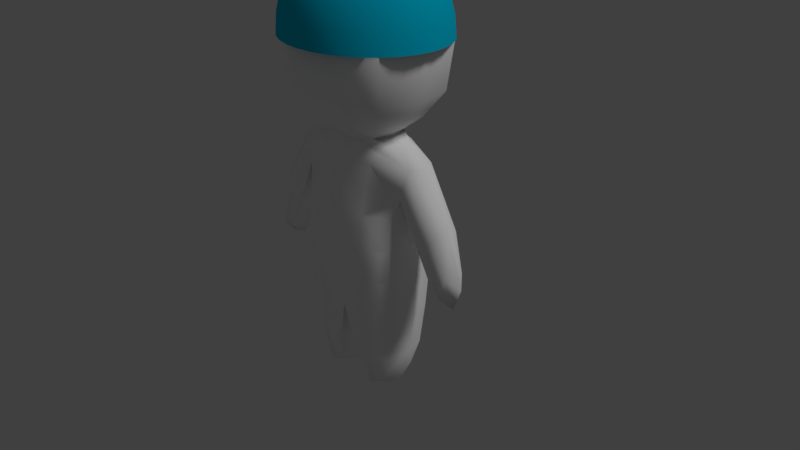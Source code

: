 # Source: unit_blue.blend  (saved by Blender 2.78.0; exported with 4.5.12 LTS)
import bpy
from mathutils import Matrix  # noqa: F401  (used for matrix-valued properties, if any)

bpy.ops.wm.read_factory_settings(use_empty=True)
scene = bpy.context.scene
scene.name = 'Scene'

# ---- collections
col_collection_1 = bpy.data.collections.new('Collection 1'); scene.collection.children.link(col_collection_1)

# ---- materials (node trees are filled in below, after node groups)
mat_bandanamaterial1 = bpy.data.materials.new('BandanaMaterial1')
mat_bandanamaterial1.alpha_threshold = 0.0
mat_bandanamaterial1.use_transparent_shadow = False
mat_bandanamaterial1.diffuse_color = (0.0009543, 0.5498, 0.8, 1.0)
mat_bandanamaterial1.roughness = 0.5
mat_skin = bpy.data.materials.new('Skin')
mat_skin.alpha_threshold = 0.0
mat_skin.use_transparent_shadow = False
mat_skin.diffuse_color = (1.0, 1.0, 1.0, 1.0)
mat_skin.roughness = 0.5

# ---- material node trees

# ---- world
world_world = bpy.data.worlds.new('World'); scene.world = world_world
world_world.color = (0.05088, 0.05088, 0.05088)
world_world.use_sun_shadow = False
world_world.sun_shadow_jitter_overblur = 0.0
world_world.cycles.sampling_method = 'MANUAL'

# ---- cameras
cam_camera = bpy.data.cameras.new('Camera')
cam_camera.clip_end = 100.0
cam_camera.lens = 35.0
cam_camera.sensor_width = 32.0
cam_camera.sensor_height = 18.0
cam_camera.ortho_scale = 7.314
cam_camera.dof.focus_distance = 0.0
cam_camera.dof.aperture_fstop = 128.0

# ---- lights
light_lamp = bpy.data.lights.new('Lamp', 'SUN')
light_lamp.transmission_factor = 0.0
light_lamp.cutoff_distance = 30.0
light_lamp.angle = 0.1993
light_lamp.energy = 1.0
light_lamp.shadow_buffer_clip_start = 1.001
light_lamp.shadow_soft_size = 0.1
light_lamp.shadow_cascade_max_distance = 1000.0

# ---- meshes
me_x = bpy.data.meshes.new('球')
me_x.from_pydata([(0.03806, 0.1913, 0.9808), (0.07466, 0.3753, 0.9239), (0.1084, 0.5449, 0.8315), (0.1379, 0.6935, 0.7071), (0.1622, 0.8155, 0.5556), (0.1802, 0.9061, 0.3827), (0.1913, 0.9619, 0.1951), (0.1951, 0.9808, 7.55e-08), (0.07466, 0.1802, 0.9808), (0.1464, 0.3536, 0.9239), (0.2126, 0.5133, 0.8315), (0.2706, 0.6533, 0.7071), (0.3182, 0.7682, 0.5556), (0.3536, 0.8536, 0.3827), (0.3753, 0.9061, 0.1951), (0.3827, 0.9239, 7.55e-08), (0.1084, 0.1622, 0.9808), (0.2126, 0.3182, 0.9239), (0.3087, 0.4619, 0.8315), (0.3928, 0.5879, 0.7071), (0.4619, 0.6913, 0.5556), (0.5133, 0.7682, 0.3827), (0.5449, 0.8155, 0.1951), (0.5556, 0.8315, 7.55e-08), (0.1379, 0.1379, 0.9808), (0.2706, 0.2706, 0.9239), (0.3928, 0.3928, 0.8315), (0.5, 0.5, 0.7071), (0.5879, 0.5879, 0.5556), (0.6533, 0.6533, 0.3827), (0.6935, 0.6935, 0.1951), (0.7071, 0.7071, 7.55e-08), (0.1622, 0.1084, 0.9808), (0.3182, 0.2126, 0.9239), (0.4619, 0.3087, 0.8315), (0.5879, 0.3928, 0.7071), (0.6913, 0.4619, 0.5556), (0.7682, 0.5133, 0.3827), (0.8155, 0.5449, 0.1951), (0.8315, 0.5556, 7.55e-08), (0.1802, 0.07466, 0.9808), (0.3536, 0.1464, 0.9239), (0.5133, 0.2126, 0.8315), (0.6533, 0.2706, 0.7071), (0.7682, 0.3182, 0.5556), (0.8536, 0.3536, 0.3827), (0.9061, 0.3753, 0.1951), (0.9239, 0.3827, 7.55e-08), (0.1913, 0.03806, 0.9808), (0.3753, 0.07466, 0.9239), (0.5449, 0.1084, 0.8315), (0.6935, 0.1379, 0.7071), (0.8155, 0.1622, 0.5556), (0.9061, 0.1802, 0.3827), (0.9619, 0.1913, 0.1951), (0.9808, 0.1951, 7.55e-08), (0.1951, -3.266e-07, 0.9808), (0.3827, -3.192e-07, 0.9239), (0.5556, -3.117e-07, 0.8315), (0.7071, -3.192e-07, 0.7071), (0.8315, -3.341e-07, 0.5556), (0.9239, -2.745e-07, 0.3827), (0.9808, -3.937e-07, 0.1951), (1.0, -3.788e-07, 7.55e-08), (0.1913, -0.03806, 0.9808), (0.3753, -0.07466, 0.9239), (0.5449, -0.1084, 0.8315), (0.6935, -0.138, 0.7071), (0.8155, -0.1622, 0.5556), (0.9061, -0.1802, 0.3827), (0.9619, -0.1913, 0.1951), (0.9808, -0.1951, 7.55e-08), (0.1802, -0.07466, 0.9808), (0.3536, -0.1464, 0.9239), (0.5133, -0.2126, 0.8315), (0.6533, -0.2706, 0.7071), (0.7682, -0.3182, 0.5556), (0.8536, -0.3536, 0.3827), (0.9061, -0.3753, 0.1951), (0.9239, -0.3827, 7.55e-08), (0.1622, -0.1084, 0.9808), (0.3182, -0.2126, 0.9239), (0.4619, -0.3087, 0.8315), (0.5879, -0.3928, 0.7071), (0.6913, -0.4619, 0.5556), (0.7682, -0.5133, 0.3827), (0.8155, -0.5449, 0.1951), (0.8315, -0.5556, 7.55e-08), (0.1379, -0.138, 0.9808), (0.2706, -0.2706, 0.9239), (0.3928, -0.3928, 0.8315), (0.5, -0.5, 0.7071), (0.5879, -0.5879, 0.5556), (0.6533, -0.6533, 0.3827), (0.6935, -0.6935, 0.1951), (0.7071, -0.7071, 7.55e-08), (0.1084, -0.1622, 0.9808), (0.2126, -0.3182, 0.9239), (0.3087, -0.4619, 0.8315), (0.3928, -0.5879, 0.7071), (0.4619, -0.6913, 0.5556), (0.5133, -0.7682, 0.3827), (0.5449, -0.8155, 0.1951), (0.5556, -0.8315, 7.55e-08), (0.07466, -0.1802, 0.9808), (0.1464, -0.3536, 0.9239), (0.2126, -0.5133, 0.8315), (0.2706, -0.6533, 0.7071), (0.3182, -0.7682, 0.5556), (0.3536, -0.8536, 0.3827), (0.3753, -0.9061, 0.1951), (0.3827, -0.9239, 7.55e-08), (0.03806, -0.1913, 0.9808), (0.07466, -0.3753, 0.9239), (0.1084, -0.5449, 0.8315), (0.1379, -0.6935, 0.7071), (0.1622, -0.8155, 0.5556), (0.1802, -0.9061, 0.3827), (0.1913, -0.9619, 0.1951), (0.1951, -0.9808, 7.55e-08), (-7.212e-09, -0.1951, 0.9808), (4.122e-08, -0.3827, 0.9239), (2.632e-08, -0.5556, 0.8315), (-2.584e-08, -0.7071, 0.7071), (-8.544e-08, -0.8315, 0.5556), (6.357e-08, -0.9239, 0.3827), (-8.544e-08, -0.9808, 0.1951), (-1.003e-07, -1.0, 7.55e-08), (-0.03806, -0.1913, 0.9808), (-0.07466, -0.3753, 0.9239), (-0.1084, -0.5449, 0.8315), (-0.1379, -0.6935, 0.7071), (-0.1622, -0.8155, 0.5556), (-0.1802, -0.9061, 0.3827), (-0.1913, -0.9619, 0.1951), (-0.1951, -0.9808, 7.55e-08), (-0.07466, -0.1802, 0.9808), (-0.1464, -0.3536, 0.9239), (-0.2126, -0.5133, 0.8315), (-0.2706, -0.6533, 0.7071), (-0.3182, -0.7682, 0.5556), (-0.3536, -0.8536, 0.3827), (-0.3753, -0.9061, 0.1951), (-0.3827, -0.9239, 7.55e-08), (-1.81e-07, -5.968e-07, 1.0), (-0.1084, -0.1622, 0.9808), (-0.2126, -0.3182, 0.9239), (-0.3087, -0.4619, 0.8315), (-0.3928, -0.5879, 0.7071), (-0.4619, -0.6913, 0.5556), (-0.5133, -0.7682, 0.3827), (-0.5449, -0.8155, 0.1951), (-0.5556, -0.8315, 7.55e-08), (-0.1379, -0.138, 0.9808), (-0.2706, -0.2706, 0.9239), (-0.3928, -0.3928, 0.8315), (-0.5, -0.5, 0.7071), (-0.5879, -0.5879, 0.5556), (-0.6533, -0.6533, 0.3827), (-0.6935, -0.6935, 0.1951), (-0.7071, -0.7071, 7.55e-08), (-0.1622, -0.1084, 0.9808), (-0.3182, -0.2126, 0.9239), (-0.4619, -0.3087, 0.8315), (-0.5879, -0.3928, 0.7071), (-0.6913, -0.4619, 0.5556), (-0.7682, -0.5133, 0.3827), (-0.8155, -0.5449, 0.1951), (-0.8315, -0.5556, 7.55e-08), (-0.1802, -0.07466, 0.9808), (-0.3536, -0.1464, 0.9239), (-0.5133, -0.2126, 0.8315), (-0.6533, -0.2706, 0.7071), (-0.7682, -0.3182, 0.5556), (-0.8536, -0.3536, 0.3827), (-0.9061, -0.3753, 0.1951), (-0.9239, -0.3827, 7.55e-08), (-0.1913, -0.03806, 0.9808), (-0.3753, -0.07466, 0.9239), (-0.5449, -0.1084, 0.8315), (-0.6935, -0.1379, 0.7071), (-0.8155, -0.1622, 0.5556), (-0.9061, -0.1802, 0.3827), (-0.9619, -0.1913, 0.1951), (-0.9808, -0.1951, 7.55e-08), (-0.1951, -3.117e-07, 0.9808), (-0.3827, -2.819e-07, 0.9239), (-0.5556, -2.819e-07, 0.8315), (-0.7071, -1.851e-07, 0.7071), (-0.8315, -1.404e-07, 0.5556), (-0.9239, -3.192e-07, 0.3827), (-0.9808, -9.567e-08, 0.1951), (-1.0, -1.404e-07, 7.55e-08), (-0.1913, 0.03806, 0.9808), (-0.3753, 0.07466, 0.9239), (-0.5449, 0.1084, 0.8315), (-0.6935, 0.1379, 0.7071), (-0.8155, 0.1622, 0.5556), (-0.9061, 0.1802, 0.3827), (-0.9619, 0.1913, 0.1951), (-0.9808, 0.1951, 7.55e-08), (-0.1802, 0.07466, 0.9808), (-0.3536, 0.1464, 0.9239), (-0.5133, 0.2126, 0.8315), (-0.6533, 0.2706, 0.7071), (-0.7682, 0.3182, 0.5556), (-0.8536, 0.3536, 0.3827), (-0.9061, 0.3753, 0.1951), (-0.9239, 0.3827, 7.55e-08), (-0.1622, 0.1084, 0.9808), (-0.3182, 0.2126, 0.9239), (-0.4619, 0.3087, 0.8315), (-0.5879, 0.3928, 0.7071), (-0.6913, 0.4619, 0.5556), (-0.7682, 0.5133, 0.3827), (-0.8155, 0.5449, 0.1951), (-0.8315, 0.5556, 7.55e-08), (-0.1379, 0.1379, 0.9808), (-0.2706, 0.2706, 0.9239), (-0.3928, 0.3928, 0.8315), (-0.5, 0.5, 0.7071), (-0.5879, 0.5879, 0.5556), (-0.6533, 0.6533, 0.3827), (-0.6935, 0.6935, 0.1951), (-0.7071, 0.7071, 7.55e-08), (-0.1084, 0.1622, 0.9808), (-0.2126, 0.3182, 0.9239), (-0.3087, 0.4619, 0.8315), (-0.3928, 0.5879, 0.7071), (-0.4619, 0.6913, 0.5556), (-0.5133, 0.7682, 0.3827), (-0.5449, 0.8155, 0.1951), (-0.5556, 0.8315, 7.55e-08), (-0.07466, 0.1802, 0.9808), (-0.1464, 0.3536, 0.9239), (-0.2126, 0.5133, 0.8315), (-0.2706, 0.6533, 0.7071), (-0.3182, 0.7682, 0.5556), (-0.3536, 0.8536, 0.3827), (-0.3753, 0.9061, 0.1951), (-0.3827, 0.9239, 7.55e-08), (-0.03806, 0.1913, 0.9808), (-0.07466, 0.3753, 0.9239), (-0.1084, 0.5449, 0.8315), (-0.1379, 0.6935, 0.7071), (-0.1622, 0.8155, 0.5556), (-0.1802, 0.9061, 0.3827), (-0.1913, 0.9619, 0.1951), (-0.1951, 0.9808, 7.55e-08), (3.749e-08, 0.1951, 0.9808), (7.847e-08, 0.3827, 0.9239), (1.083e-07, 0.5556, 0.8315), (1.53e-07, 0.7071, 0.7071), (2.722e-07, 0.8315, 0.5556), (6.357e-08, 0.9239, 0.3827), (2.573e-07, 0.9808, 0.1951), (2.722e-07, 1.0, 7.55e-08)], [], [(253, 252, 3, 4), (254, 253, 4, 5), (255, 254, 5, 6), (256, 255, 6, 7), (249, 144, 0), (250, 249, 0, 1), (251, 250, 1, 2), (252, 251, 2, 3), (3, 2, 10, 11), (4, 3, 11, 12), (5, 4, 12, 13), (6, 5, 13, 14), (7, 6, 14, 15), (0, 144, 8), (1, 0, 8, 9), (2, 1, 9, 10), (15, 14, 22, 23), (8, 144, 16), (9, 8, 16, 17), (10, 9, 17, 18), (11, 10, 18, 19), (12, 11, 19, 20), (13, 12, 20, 21), (14, 13, 21, 22), (19, 18, 26, 27), (20, 19, 27, 28), (21, 20, 28, 29), (22, 21, 29, 30), (23, 22, 30, 31), (16, 144, 24), (17, 16, 24, 25), (18, 17, 25, 26), (31, 30, 38, 39), (24, 144, 32), (25, 24, 32, 33), (26, 25, 33, 34), (27, 26, 34, 35), (28, 27, 35, 36), (29, 28, 36, 37), (30, 29, 37, 38), (36, 35, 43, 44), (37, 36, 44, 45), (38, 37, 45, 46), (39, 38, 46, 47), (32, 144, 40), (33, 32, 40, 41), (34, 33, 41, 42), (35, 34, 42, 43), (41, 40, 48, 49), (42, 41, 49, 50), (43, 42, 50, 51), (44, 43, 51, 52), (45, 44, 52, 53), (46, 45, 53, 54), (47, 46, 54, 55), (40, 144, 48), (53, 52, 60, 61), (54, 53, 61, 62), (55, 54, 62, 63), (48, 144, 56), (49, 48, 56, 57), (50, 49, 57, 58), (51, 50, 58, 59), (52, 51, 59, 60), (57, 56, 64, 65), (58, 57, 65, 66), (59, 58, 66, 67), (60, 59, 67, 68), (61, 60, 68, 69), (62, 61, 69, 70), (63, 62, 70, 71), (56, 144, 64), (69, 68, 76, 77), (70, 69, 77, 78), (71, 70, 78, 79), (64, 144, 72), (65, 64, 72, 73), (66, 65, 73, 74), (67, 66, 74, 75), (68, 67, 75, 76), (74, 73, 81, 82), (75, 74, 82, 83), (76, 75, 83, 84), (77, 76, 84, 85), (78, 77, 85, 86), (79, 78, 86, 87), (72, 144, 80), (73, 72, 80, 81), (86, 85, 93, 94), (87, 86, 94, 95), (80, 144, 88), (81, 80, 88, 89), (82, 81, 89, 90), (83, 82, 90, 91), (84, 83, 91, 92), (85, 84, 92, 93), (90, 89, 97, 98), (91, 90, 98, 99), (92, 91, 99, 100), (93, 92, 100, 101), (94, 93, 101, 102), (95, 94, 102, 103), (88, 144, 96), (89, 88, 96, 97), (102, 101, 109, 110), (103, 102, 110, 111), (96, 144, 104), (97, 96, 104, 105), (98, 97, 105, 106), (99, 98, 106, 107), (100, 99, 107, 108), (101, 100, 108, 109), (107, 106, 114, 115), (108, 107, 115, 116), (109, 108, 116, 117), (110, 109, 117, 118), (111, 110, 118, 119), (104, 144, 112), (105, 104, 112, 113), (106, 105, 113, 114), (119, 118, 126, 127), (112, 144, 120), (113, 112, 120, 121), (114, 113, 121, 122), (115, 114, 122, 123), (116, 115, 123, 124), (117, 116, 124, 125), (118, 117, 125, 126), (124, 123, 131, 132), (125, 124, 132, 133), (126, 125, 133, 134), (127, 126, 134, 135), (120, 144, 128), (121, 120, 128, 129), (122, 121, 129, 130), (123, 122, 130, 131), (128, 144, 136), (129, 128, 136, 137), (130, 129, 137, 138), (131, 130, 138, 139), (132, 131, 139, 140), (133, 132, 140, 141), (134, 133, 141, 142), (135, 134, 142, 143), (140, 139, 148, 149), (141, 140, 149, 150), (142, 141, 150, 151), (143, 142, 151, 152), (136, 144, 145), (137, 136, 145, 146), (138, 137, 146, 147), (139, 138, 147, 148), (146, 145, 153, 154), (147, 146, 154, 155), (148, 147, 155, 156), (149, 148, 156, 157), (150, 149, 157, 158), (151, 150, 158, 159), (152, 151, 159, 160), (145, 144, 153), (158, 157, 165, 166), (159, 158, 166, 167), (160, 159, 167, 168), (153, 144, 161), (154, 153, 161, 162), (155, 154, 162, 163), (156, 155, 163, 164), (157, 156, 164, 165), (162, 161, 169, 170), (163, 162, 170, 171), (164, 163, 171, 172), (165, 164, 172, 173), (166, 165, 173, 174), (167, 166, 174, 175), (168, 167, 175, 176), (161, 144, 169), (174, 173, 181, 182), (175, 174, 182, 183), (176, 175, 183, 184), (169, 144, 177), (170, 169, 177, 178), (171, 170, 178, 179), (172, 171, 179, 180), (173, 172, 180, 181), (179, 178, 186, 187), (180, 179, 187, 188), (181, 180, 188, 189), (182, 181, 189, 190), (183, 182, 190, 191), (184, 183, 191, 192), (177, 144, 185), (178, 177, 185, 186), (191, 190, 198, 199), (192, 191, 199, 200), (185, 144, 193), (186, 185, 193, 194), (187, 186, 194, 195), (188, 187, 195, 196), (189, 188, 196, 197), (190, 189, 197, 198), (196, 195, 203, 204), (197, 196, 204, 205), (198, 197, 205, 206), (199, 198, 206, 207), (200, 199, 207, 208), (193, 144, 201), (194, 193, 201, 202), (195, 194, 202, 203), (208, 207, 215, 216), (201, 144, 209), (202, 201, 209, 210), (203, 202, 210, 211), (204, 203, 211, 212), (205, 204, 212, 213), (206, 205, 213, 214), (207, 206, 214, 215), (212, 211, 219, 220), (213, 212, 220, 221), (214, 213, 221, 222), (215, 214, 222, 223), (216, 215, 223, 224), (209, 144, 217), (210, 209, 217, 218), (211, 210, 218, 219), (224, 223, 231, 232), (217, 144, 225), (218, 217, 225, 226), (219, 218, 226, 227), (220, 219, 227, 228), (221, 220, 228, 229), (222, 221, 229, 230), (223, 222, 230, 231), (229, 228, 236, 237), (230, 229, 237, 238), (231, 230, 238, 239), (232, 231, 239, 240), (225, 144, 233), (226, 225, 233, 234), (227, 226, 234, 235), (228, 227, 235, 236), (233, 144, 241), (234, 233, 241, 242), (235, 234, 242, 243), (236, 235, 243, 244), (237, 236, 244, 245), (238, 237, 245, 246), (239, 238, 246, 247), (240, 239, 247, 248), (245, 244, 252, 253), (246, 245, 253, 254), (247, 246, 254, 255), (248, 247, 255, 256), (241, 144, 249), (242, 241, 249, 250), (243, 242, 250, 251), (244, 243, 251, 252)])
me_x.polygons.foreach_set('use_smooth', [True] * 256)
me_x.materials.append(mat_bandanamaterial1)
me_x.use_remesh_preserve_volume = False
me_x.use_remesh_preserve_attributes = False
me_x.use_mirror_vertex_groups = False
me_x.update()
me_x.normals_split_custom_set([tuple(v) for v in zip(*[iter([-1.402e-06, 0.8333, 0.5528, -1.164e-06, 0.7101, 0.7041, 0.1385, 0.6965, 0.7041, 0.1626, 0.8173, 0.5528, -1.605e-06, 0.9248, 0.3805, -1.402e-06, 0.8333, 0.5528, 0.1626, 0.8173, 0.5528, 0.1804, 0.907, 0.3805, -1.734e-06, 0.981, 0.1939, -1.605e-06, 0.9248, 0.3805, 0.1804, 0.907, 0.3805, 0.1914, 0.9622, 0.1939, -1.928e-06, 0.9952, 0.09802, -1.734e-06, 0.981, 0.1939, 0.1914, 0.9622, 0.1939, 0.1941, 0.9761, 0.09802, -9.538e-07, 0.201, 0.9796, -3.997e-07, -1.335e-07, 1.0, 0.03921, 0.1971, 0.9796, -8.904e-07, 0.3879, 0.9217, -9.538e-07, 0.201, 0.9796, 0.03921, 0.1971, 0.9796, 0.07567, 0.3804, 0.9217, -1.267e-06, 0.5598, 0.8286, -8.904e-07, 0.3879, 0.9217, 0.07567, 0.3804, 0.9217, 0.1092, 0.549, 0.8286, -1.164e-06, 0.7101, 0.7041, -1.267e-06, 0.5598, 0.8286, 0.1092, 0.549, 0.8286, 0.1385, 0.6965, 0.7041, 0.1385, 0.6965, 0.7041, 0.1092, 0.549, 0.8286, 0.2142, 0.5172, 0.8286, 0.2718, 0.6561, 0.7041, 0.1626, 0.8173, 0.5528, 0.1385, 0.6965, 0.7041, 0.2718, 0.6561, 0.7041, 0.3189, 0.7699, 0.5528, 0.1804, 0.907, 0.3805, 0.1626, 0.8173, 0.5528, 0.3189, 0.7699, 0.5528, 0.3539, 0.8544, 0.3805, 0.1914, 0.9622, 0.1939, 0.1804, 0.907, 0.3805, 0.3539, 0.8544, 0.3805, 0.3754, 0.9063, 0.1939, 0.1941, 0.9761, 0.09802, 0.1914, 0.9622, 0.1939, 0.3754, 0.9063, 0.1939, 0.3808, 0.9194, 0.09802, 0.03921, 0.1971, 0.9796, -3.997e-07, -1.335e-07, 1.0, 0.07691, 0.1857, 0.9796, 0.07567, 0.3804, 0.9217, 0.03921, 0.1971, 0.9796, 0.07691, 0.1857, 0.9796, 0.1484, 0.3584, 0.9217, 0.1092, 0.549, 0.8286, 0.07567, 0.3804, 0.9217, 0.1484, 0.3584, 0.9217, 0.2142, 0.5172, 0.8286, 0.3808, 0.9194, 0.09802, 0.3754, 0.9063, 0.1939, 0.545, 0.8157, 0.1939, 0.5529, 0.8275, 0.09802, 0.07691, 0.1857, 0.9796, -3.997e-07, -1.335e-07, 1.0, 0.1117, 0.1671, 0.9796, 0.1484, 0.3584, 0.9217, 0.07691, 0.1857, 0.9796, 0.1117, 0.1671, 0.9796, 0.2155, 0.3225, 0.9217, 0.2142, 0.5172, 0.8286, 0.1484, 0.3584, 0.9217, 0.2155, 0.3225, 0.9217, 0.311, 0.4654, 0.8286, 0.2718, 0.6561, 0.7041, 0.2142, 0.5172, 0.8286, 0.311, 0.4654, 0.8286, 0.3945, 0.5905, 0.7041, 0.3189, 0.7699, 0.5528, 0.2718, 0.6561, 0.7041, 0.3945, 0.5905, 0.7041, 0.463, 0.6929, 0.5528, 0.3539, 0.8544, 0.3805, 0.3189, 0.7699, 0.5528, 0.463, 0.6929, 0.5528, 0.5138, 0.7689, 0.3805, 0.3754, 0.9063, 0.1939, 0.3539, 0.8544, 0.3805, 0.5138, 0.7689, 0.3805, 0.545, 0.8157, 0.1939, 0.3945, 0.5905, 0.7041, 0.311, 0.4654, 0.8286, 0.3958, 0.3958, 0.8286, 0.5021, 0.5021, 0.7041, 0.463, 0.6929, 0.5528, 0.3945, 0.5905, 0.7041, 0.5021, 0.5021, 0.7041, 0.5893, 0.5893, 0.5528, 0.5138, 0.7689, 0.3805, 0.463, 0.6929, 0.5528, 0.5893, 0.5893, 0.5528, 0.6539, 0.6539, 0.3805, 0.545, 0.8157, 0.1939, 0.5138, 0.7689, 0.3805, 0.6539, 0.6539, 0.3805, 0.6937, 0.6937, 0.1939, 0.5529, 0.8275, 0.09802, 0.545, 0.8157, 0.1939, 0.6937, 0.6937, 0.1939, 0.7037, 0.7037, 0.09802, 0.1117, 0.1671, 0.9796, -3.997e-07, -1.335e-07, 1.0, 0.1421, 0.1421, 0.9796, 0.2155, 0.3225, 0.9217, 0.1117, 0.1671, 0.9796, 0.1421, 0.1421, 0.9796, 0.2743, 0.2743, 0.9217, 0.311, 0.4654, 0.8286, 0.2155, 0.3225, 0.9217, 0.2743, 0.2743, 0.9217, 0.3958, 0.3958, 0.8286, 0.7037, 0.7037, 0.09802, 0.6937, 0.6937, 0.1939, 0.8157, 0.545, 0.1939, 0.8275, 0.5529, 0.09802, 0.1421, 0.1421, 0.9796, -3.997e-07, -1.335e-07, 1.0, 0.1671, 0.1117, 0.9796, 0.2743, 0.2743, 0.9217, 0.1421, 0.1421, 0.9796, 0.1671, 0.1117, 0.9796, 0.3225, 0.2155, 0.9217, 0.3958, 0.3958, 0.8286, 0.2743, 0.2743, 0.9217, 0.3225, 0.2155, 0.9217, 0.4654, 0.311, 0.8286, 0.5021, 0.5021, 0.7041, 0.3958, 0.3958, 0.8286, 0.4654, 0.311, 0.8286, 0.5905, 0.3945, 0.7041, 0.5893, 0.5893, 0.5528, 0.5021, 0.5021, 0.7041, 0.5905, 0.3945, 0.7041, 0.6929, 0.463, 0.5528, 0.6539, 0.6539, 0.3805, 0.5893, 0.5893, 0.5528, 0.6929, 0.463, 0.5528, 0.7689, 0.5138, 0.3805, 0.6937, 0.6937, 0.1939, 0.6539, 0.6539, 0.3805, 0.7689, 0.5138, 0.3805, 0.8157, 0.545, 0.1939, 0.6929, 0.463, 0.5528, 0.5905, 0.3945, 0.7041, 0.6561, 0.2718, 0.7041, 0.7699, 0.3189, 0.5528, 0.7689, 0.5138, 0.3805, 0.6929, 0.463, 0.5528, 0.7699, 0.3189, 0.5528, 0.8544, 0.3539, 0.3805, 0.8157, 0.545, 0.1939, 0.7689, 0.5138, 0.3805, 0.8544, 0.3539, 0.3805, 0.9063, 0.3754, 0.1939, 0.8275, 0.5529, 0.09802, 0.8157, 0.545, 0.1939, 0.9063, 0.3754, 0.1939, 0.9194, 0.3808, 0.09802, 0.1671, 0.1117, 0.9796, -3.997e-07, -1.335e-07, 1.0, 0.1857, 0.07691, 0.9796, 0.3225, 0.2155, 0.9217, 0.1671, 0.1117, 0.9796, 0.1857, 0.07691, 0.9796, 0.3584, 0.1484, 0.9217, 0.4654, 0.311, 0.8286, 0.3225, 0.2155, 0.9217, 0.3584, 0.1484, 0.9217, 0.5172, 0.2142, 0.8286, 0.5905, 0.3945, 0.7041, 0.4654, 0.311, 0.8286, 0.5172, 0.2142, 0.8286, 0.6561, 0.2718, 0.7041, 0.3584, 0.1484, 0.9217, 0.1857, 0.07691, 0.9796, 0.1971, 0.03921, 0.9796, 0.3804, 0.07567, 0.9217, 0.5172, 0.2142, 0.8286, 0.3584, 0.1484, 0.9217, 0.3804, 0.07567, 0.9217, 0.549, 0.1092, 0.8286, 0.6561, 0.2718, 0.7041, 0.5172, 0.2142, 0.8286, 0.549, 0.1092, 0.8286, 0.6965, 0.1385, 0.7041, 0.7699, 0.3189, 0.5528, 0.6561, 0.2718, 0.7041, 0.6965, 0.1385, 0.7041, 0.8173, 0.1626, 0.5528, 0.8544, 0.3539, 0.3805, 0.7699, 0.3189, 0.5528, 0.8173, 0.1626, 0.5528, 0.907, 0.1804, 0.3805, 0.9063, 0.3754, 0.1939, 0.8544, 0.3539, 0.3805, 0.907, 0.1804, 0.3805, 0.9622, 0.1914, 0.1939, 0.9194, 0.3808, 0.09802, 0.9063, 0.3754, 0.1939, 0.9622, 0.1914, 0.1939, 0.9761, 0.1942, 0.09802, 0.1857, 0.07691, 0.9796, -3.997e-07, -1.335e-07, 1.0, 0.1971, 0.03921, 0.9796, 0.907, 0.1804, 0.3805, 0.8173, 0.1626, 0.5528, 0.8333, 2.403e-09, 0.5528, 0.9248, -7.219e-08, 0.3805, 0.9622, 0.1914, 0.1939, 0.907, 0.1804, 0.3805, 0.9248, -7.219e-08, 0.3805, 0.981, -2.24e-07, 0.1939, 0.9761, 0.1942, 0.09802, 0.9622, 0.1914, 0.1939, 0.981, -2.24e-07, 0.1939, 0.9952, -1.966e-07, 0.09802, 0.1971, 0.03921, 0.9796, -3.997e-07, -1.335e-07, 1.0, 0.201, -5.37e-09, 0.9796, 0.3804, 0.07567, 0.9217, 0.1971, 0.03921, 0.9796, 0.201, -5.37e-09, 0.9796, 0.3879, -5.976e-08, 0.9217, 0.549, 0.1092, 0.8286, 0.3804, 0.07567, 0.9217, 0.3879, -5.976e-08, 0.9217, 0.5598, -5.987e-08, 0.8286, 0.6965, 0.1385, 0.7041, 0.549, 0.1092, 0.8286, 0.5598, -5.987e-08, 0.8286, 0.7101, -2.399e-09, 0.7041, 0.8173, 0.1626, 0.5528, 0.6965, 0.1385, 0.7041, 0.7101, -2.399e-09, 0.7041, 0.8333, 2.403e-09, 0.5528, 0.3879, -5.976e-08, 0.9217, 0.201, -5.37e-09, 0.9796, 0.1971, -0.03921, 0.9796, 0.3804, -0.07567, 0.9217, 0.5598, -5.987e-08, 0.8286, 0.3879, -5.976e-08, 0.9217, 0.3804, -0.07567, 0.9217, 0.549, -0.1092, 0.8286, 0.7101, -2.399e-09, 0.7041, 0.5598, -5.987e-08, 0.8286, 0.549, -0.1092, 0.8286, 0.6965, -0.1385, 0.7041, 0.8333, 2.403e-09, 0.5528, 0.7101, -2.399e-09, 0.7041, 0.6965, -0.1385, 0.7041, 0.8173, -0.1626, 0.5528, 0.9248, -7.219e-08, 0.3805, 0.8333, 2.403e-09, 0.5528, 0.8173, -0.1626, 0.5528, 0.907, -0.1804, 0.3805, 0.981, -2.24e-07, 0.1939, 0.9248, -7.219e-08, 0.3805, 0.907, -0.1804, 0.3805, 0.9622, -0.1914, 0.1939, 0.9952, -1.966e-07, 0.09802, 0.981, -2.24e-07, 0.1939, 0.9622, -0.1914, 0.1939, 0.9761, -0.1942, 0.09802, 0.201, -5.37e-09, 0.9796, -3.997e-07, -1.335e-07, 1.0, 0.1971, -0.03921, 0.9796, 0.907, -0.1804, 0.3805, 0.8173, -0.1626, 0.5528, 0.7699, -0.3189, 0.5528, 0.8544, -0.3539, 0.3805, 0.9622, -0.1914, 0.1939, 0.907, -0.1804, 0.3805, 0.8544, -0.3539, 0.3805, 0.9063, -0.3754, 0.1939, 0.9761, -0.1942, 0.09802, 0.9622, -0.1914, 0.1939, 0.9063, -0.3754, 0.1939, 0.9194, -0.3808, 0.09802, 0.1971, -0.03921, 0.9796, -3.997e-07, -1.335e-07, 1.0, 0.1857, -0.07691, 0.9796, 0.3804, -0.07567, 0.9217, 0.1971, -0.03921, 0.9796, 0.1857, -0.07691, 0.9796, 0.3584, -0.1484, 0.9217, 0.549, -0.1092, 0.8286, 0.3804, -0.07567, 0.9217, 0.3584, -0.1484, 0.9217, 0.5172, -0.2142, 0.8286, 0.6965, -0.1385, 0.7041, 0.549, -0.1092, 0.8286, 0.5172, -0.2142, 0.8286, 0.6561, -0.2718, 0.7041, 0.8173, -0.1626, 0.5528, 0.6965, -0.1385, 0.7041, 0.6561, -0.2718, 0.7041, 0.7699, -0.3189, 0.5528, 0.5172, -0.2142, 0.8286, 0.3584, -0.1484, 0.9217, 0.3225, -0.2155, 0.9217, 0.4654, -0.311, 0.8286, 0.6561, -0.2718, 0.7041, 0.5172, -0.2142, 0.8286, 0.4654, -0.311, 0.8286, 0.5905, -0.3945, 0.7041, 0.7699, -0.3189, 0.5528, 0.6561, -0.2718, 0.7041, 0.5905, -0.3945, 0.7041, 0.6929, -0.463, 0.5528, 0.8544, -0.3539, 0.3805, 0.7699, -0.3189, 0.5528, 0.6929, -0.463, 0.5528, 0.7689, -0.5138, 0.3805, 0.9063, -0.3754, 0.1939, 0.8544, -0.3539, 0.3805, 0.7689, -0.5138, 0.3805, 0.8157, -0.545, 0.1939, 0.9194, -0.3808, 0.09802, 0.9063, -0.3754, 0.1939, 0.8157, -0.545, 0.1939, 0.8275, -0.5529, 0.09802, 0.1857, -0.07691, 0.9796, -3.997e-07, -1.335e-07, 1.0, 0.1671, -0.1117, 0.9796, 0.3584, -0.1484, 0.9217, 0.1857, -0.07691, 0.9796, 0.1671, -0.1117, 0.9796, 0.3225, -0.2155, 0.9217, 0.8157, -0.545, 0.1939, 0.7689, -0.5138, 0.3805, 0.6539, -0.6539, 0.3805, 0.6937, -0.6937, 0.1939, 0.8275, -0.5529, 0.09802, 0.8157, -0.545, 0.1939, 0.6937, -0.6937, 0.1939, 0.7037, -0.7037, 0.09802, 0.1671, -0.1117, 0.9796, -3.997e-07, -1.335e-07, 1.0, 0.1421, -0.1421, 0.9796, 0.3225, -0.2155, 0.9217, 0.1671, -0.1117, 0.9796, 0.1421, -0.1421, 0.9796, 0.2743, -0.2743, 0.9217, 0.4654, -0.311, 0.8286, 0.3225, -0.2155, 0.9217, 0.2743, -0.2743, 0.9217, 0.3958, -0.3958, 0.8286, 0.5905, -0.3945, 0.7041, 0.4654, -0.311, 0.8286, 0.3958, -0.3958, 0.8286, 0.5021, -0.5021, 0.7041, 0.6929, -0.463, 0.5528, 0.5905, -0.3945, 0.7041, 0.5021, -0.5021, 0.7041, 0.5893, -0.5893, 0.5528, 0.7689, -0.5138, 0.3805, 0.6929, -0.463, 0.5528, 0.5893, -0.5893, 0.5528, 0.6539, -0.6539, 0.3805, 0.3958, -0.3958, 0.8286, 0.2743, -0.2743, 0.9217, 0.2155, -0.3225, 0.9217, 0.311, -0.4654, 0.8286, 0.5021, -0.5021, 0.7041, 0.3958, -0.3958, 0.8286, 0.311, -0.4654, 0.8286, 0.3945, -0.5905, 0.7041, 0.5893, -0.5893, 0.5528, 0.5021, -0.5021, 0.7041, 0.3945, -0.5905, 0.7041, 0.463, -0.6929, 0.5528, 0.6539, -0.6539, 0.3805, 0.5893, -0.5893, 0.5528, 0.463, -0.6929, 0.5528, 0.5138, -0.7689, 0.3805, 0.6937, -0.6937, 0.1939, 0.6539, -0.6539, 0.3805, 0.5138, -0.7689, 0.3805, 0.545, -0.8157, 0.1939, 0.7037, -0.7037, 0.09802, 0.6937, -0.6937, 0.1939, 0.545, -0.8157, 0.1939, 0.5529, -0.8275, 0.09802, 0.1421, -0.1421, 0.9796, -3.997e-07, -1.335e-07, 1.0, 0.1117, -0.1671, 0.9796, 0.2743, -0.2743, 0.9217, 0.1421, -0.1421, 0.9796, 0.1117, -0.1671, 0.9796, 0.2155, -0.3225, 0.9217, 0.545, -0.8157, 0.1939, 0.5138, -0.7689, 0.3805, 0.3539, -0.8544, 0.3805, 0.3754, -0.9063, 0.1939, 0.5529, -0.8275, 0.09802, 0.545, -0.8157, 0.1939, 0.3754, -0.9063, 0.1939, 0.3808, -0.9194, 0.09802, 0.1117, -0.1671, 0.9796, -3.997e-07, -1.335e-07, 1.0, 0.07691, -0.1857, 0.9796, 0.2155, -0.3225, 0.9217, 0.1117, -0.1671, 0.9796, 0.07691, -0.1857, 0.9796, 0.1484, -0.3584, 0.9217, 0.311, -0.4654, 0.8286, 0.2155, -0.3225, 0.9217, 0.1484, -0.3584, 0.9217, 0.2142, -0.5172, 0.8286, 0.3945, -0.5905, 0.7041, 0.311, -0.4654, 0.8286, 0.2142, -0.5172, 0.8286, 0.2718, -0.6561, 0.7041, 0.463, -0.6929, 0.5528, 0.3945, -0.5905, 0.7041, 0.2718, -0.6561, 0.7041, 0.3189, -0.7699, 0.5528, 0.5138, -0.7689, 0.3805, 0.463, -0.6929, 0.5528, 0.3189, -0.7699, 0.5528, 0.3539, -0.8544, 0.3805, 0.2718, -0.6561, 0.7041, 0.2142, -0.5172, 0.8286, 0.1092, -0.549, 0.8286, 0.1385, -0.6965, 0.7041, 0.3189, -0.7699, 0.5528, 0.2718, -0.6561, 0.7041, 0.1385, -0.6965, 0.7041, 0.1626, -0.8173, 0.5528, 0.3539, -0.8544, 0.3805, 0.3189, -0.7699, 0.5528, 0.1626, -0.8173, 0.5528, 0.1804, -0.907, 0.3805, 0.3754, -0.9063, 0.1939, 0.3539, -0.8544, 0.3805, 0.1804, -0.907, 0.3805, 0.1914, -0.9622, 0.1939, 0.3808, -0.9194, 0.09802, 0.3754, -0.9063, 0.1939, 0.1914, -0.9622, 0.1939, 0.1942, -0.9761, 0.09802, 0.07691, -0.1857, 0.9796, -3.997e-07, -1.335e-07, 1.0, 0.03921, -0.1971, 0.9796, 0.1484, -0.3584, 0.9217, 0.07691, -0.1857, 0.9796, 0.03921, -0.1971, 0.9796, 0.07567, -0.3804, 0.9217, 0.2142, -0.5172, 0.8286, 0.1484, -0.3584, 0.9217, 0.07567, -0.3804, 0.9217, 0.1092, -0.549, 0.8286, 0.1942, -0.9761, 0.09802, 0.1914, -0.9622, 0.1939, -2.553e-07, -0.981, 0.1939, -3.261e-07, -0.9952, 0.09802, 0.03921, -0.1971, 0.9796, -3.997e-07, -1.335e-07, 1.0, -3.592e-07, -0.201, 0.9796, 0.07567, -0.3804, 0.9217, 0.03921, -0.1971, 0.9796, -3.592e-07, -0.201, 0.9796, -3.132e-07, -0.3879, 0.9217, 0.1092, -0.549, 0.8286, 0.07567, -0.3804, 0.9217, -3.132e-07, -0.3879, 0.9217, 0.0, -0.5598, 0.8286, 0.1385, -0.6965, 0.7041, 0.1092, -0.549, 0.8286, 0.0, -0.5598, 0.8286, -1.476e-07, -0.7101, 0.7041, 0.1626, -0.8173, 0.5528, 0.1385, -0.6965, 0.7041, -1.476e-07, -0.7101, 0.7041, -2.091e-07, -0.8333, 0.5528, 0.1804, -0.907, 0.3805, 0.1626, -0.8173, 0.5528, -2.091e-07, -0.8333, 0.5528, -8.663e-08, -0.9248, 0.3805, 0.1914, -0.9622, 0.1939, 0.1804, -0.907, 0.3805, -8.663e-08, -0.9248, 0.3805, -2.553e-07, -0.981, 0.1939, -2.091e-07, -0.8333, 0.5528, -1.476e-07, -0.7101, 0.7041, -0.1385, -0.6965, 0.7041, -0.1626, -0.8173, 0.5528, -8.663e-08, -0.9248, 0.3805, -2.091e-07, -0.8333, 0.5528, -0.1626, -0.8173, 0.5528, -0.1804, -0.907, 0.3805, -2.553e-07, -0.981, 0.1939, -8.663e-08, -0.9248, 0.3805, -0.1804, -0.907, 0.3805, -0.1914, -0.9622, 0.1939, -3.261e-07, -0.9952, 0.09802, -2.553e-07, -0.981, 0.1939, -0.1914, -0.9622, 0.1939, -0.1942, -0.9761, 0.09802, -3.592e-07, -0.201, 0.9796, -3.997e-07, -1.335e-07, 1.0, -0.03921, -0.1971, 0.9796, -3.132e-07, -0.3879, 0.9217, -3.592e-07, -0.201, 0.9796, -0.03921, -0.1971, 0.9796, -0.07567, -0.3804, 0.9217, 0.0, -0.5598, 0.8286, -3.132e-07, -0.3879, 0.9217, -0.07567, -0.3804, 0.9217, -0.1092, -0.549, 0.8286, -1.476e-07, -0.7101, 0.7041, 0.0, -0.5598, 0.8286, -0.1092, -0.549, 0.8286, -0.1385, -0.6965, 0.7041, -0.03921, -0.1971, 0.9796, -3.997e-07, -1.335e-07, 1.0, -0.07691, -0.1857, 0.9796, -0.07567, -0.3804, 0.9217, -0.03921, -0.1971, 0.9796, -0.07691, -0.1857, 0.9796, -0.1484, -0.3584, 0.9217, -0.1092, -0.549, 0.8286, -0.07567, -0.3804, 0.9217, -0.1484, -0.3584, 0.9217, -0.2142, -0.5172, 0.8286, -0.1385, -0.6965, 0.7041, -0.1092, -0.549, 0.8286, -0.2142, -0.5172, 0.8286, -0.2718, -0.6561, 0.7041, -0.1626, -0.8173, 0.5528, -0.1385, -0.6965, 0.7041, -0.2718, -0.6561, 0.7041, -0.3189, -0.7699, 0.5528, -0.1804, -0.907, 0.3805, -0.1626, -0.8173, 0.5528, -0.3189, -0.7699, 0.5528, -0.3539, -0.8544, 0.3805, -0.1914, -0.9622, 0.1939, -0.1804, -0.907, 0.3805, -0.3539, -0.8544, 0.3805, -0.3754, -0.9063, 0.1939, -0.1942, -0.9761, 0.09802, -0.1914, -0.9622, 0.1939, -0.3754, -0.9063, 0.1939, -0.3808, -0.9194, 0.09802, -0.3189, -0.7699, 0.5528, -0.2718, -0.6561, 0.7041, -0.3945, -0.5905, 0.7041, -0.463, -0.6929, 0.5528, -0.3539, -0.8544, 0.3805, -0.3189, -0.7699, 0.5528, -0.463, -0.6929, 0.5528, -0.5138, -0.7689, 0.3805, -0.3754, -0.9063, 0.1939, -0.3539, -0.8544, 0.3805, -0.5138, -0.7689, 0.3805, -0.545, -0.8157, 0.1939, -0.3808, -0.9194, 0.09802, -0.3754, -0.9063, 0.1939, -0.545, -0.8157, 0.1939, -0.5529, -0.8275, 0.09802, -0.07691, -0.1857, 0.9796, -3.997e-07, -1.335e-07, 1.0, -0.1117, -0.1671, 0.9796, -0.1484, -0.3584, 0.9217, -0.07691, -0.1857, 0.9796, -0.1117, -0.1671, 0.9796, -0.2155, -0.3225, 0.9217, -0.2142, -0.5172, 0.8286, -0.1484, -0.3584, 0.9217, -0.2155, -0.3225, 0.9217, -0.311, -0.4654, 0.8286, -0.2718, -0.6561, 0.7041, -0.2142, -0.5172, 0.8286, -0.311, -0.4654, 0.8286, -0.3945, -0.5905, 0.7041, -0.2155, -0.3225, 0.9217, -0.1117, -0.1671, 0.9796, -0.1421, -0.1421, 0.9796, -0.2743, -0.2743, 0.9217, -0.311, -0.4654, 0.8286, -0.2155, -0.3225, 0.9217, -0.2743, -0.2743, 0.9217, -0.3958, -0.3958, 0.8286, -0.3945, -0.5905, 0.7041, -0.311, -0.4654, 0.8286, -0.3958, -0.3958, 0.8286, -0.5021, -0.5021, 0.7041, -0.463, -0.6929, 0.5528, -0.3945, -0.5905, 0.7041, -0.5021, -0.5021, 0.7041, -0.5893, -0.5893, 0.5528, -0.5138, -0.7689, 0.3805, -0.463, -0.6929, 0.5528, -0.5893, -0.5893, 0.5528, -0.6539, -0.6539, 0.3805, -0.545, -0.8157, 0.1939, -0.5138, -0.7689, 0.3805, -0.6539, -0.6539, 0.3805, -0.6937, -0.6937, 0.1939, -0.5529, -0.8275, 0.09802, -0.545, -0.8157, 0.1939, -0.6937, -0.6937, 0.1939, -0.7037, -0.7037, 0.09802, -0.1117, -0.1671, 0.9796, -3.997e-07, -1.335e-07, 1.0, -0.1421, -0.1421, 0.9796, -0.6539, -0.6539, 0.3805, -0.5893, -0.5893, 0.5528, -0.6929, -0.463, 0.5528, -0.7689, -0.5138, 0.3805, -0.6937, -0.6937, 0.1939, -0.6539, -0.6539, 0.3805, -0.7689, -0.5138, 0.3805, -0.8157, -0.545, 0.1939, -0.7037, -0.7037, 0.09802, -0.6937, -0.6937, 0.1939, -0.8157, -0.545, 0.1939, -0.8275, -0.5529, 0.09802, -0.1421, -0.1421, 0.9796, -3.997e-07, -1.335e-07, 1.0, -0.1671, -0.1117, 0.9796, -0.2743, -0.2743, 0.9217, -0.1421, -0.1421, 0.9796, -0.1671, -0.1117, 0.9796, -0.3225, -0.2155, 0.9217, -0.3958, -0.3958, 0.8286, -0.2743, -0.2743, 0.9217, -0.3225, -0.2155, 0.9217, -0.4654, -0.311, 0.8286, -0.5021, -0.5021, 0.7041, -0.3958, -0.3958, 0.8286, -0.4654, -0.311, 0.8286, -0.5905, -0.3945, 0.7041, -0.5893, -0.5893, 0.5528, -0.5021, -0.5021, 0.7041, -0.5905, -0.3945, 0.7041, -0.6929, -0.463, 0.5528, -0.3225, -0.2155, 0.9217, -0.1671, -0.1117, 0.9796, -0.1857, -0.07691, 0.9796, -0.3584, -0.1484, 0.9217, -0.4654, -0.311, 0.8286, -0.3225, -0.2155, 0.9217, -0.3584, -0.1484, 0.9217, -0.5172, -0.2142, 0.8286, -0.5905, -0.3945, 0.7041, -0.4654, -0.311, 0.8286, -0.5172, -0.2142, 0.8286, -0.6561, -0.2718, 0.7041, -0.6929, -0.463, 0.5528, -0.5905, -0.3945, 0.7041, -0.6561, -0.2718, 0.7041, -0.7699, -0.3189, 0.5528, -0.7689, -0.5138, 0.3805, -0.6929, -0.463, 0.5528, -0.7699, -0.3189, 0.5528, -0.8544, -0.3539, 0.3805, -0.8157, -0.545, 0.1939, -0.7689, -0.5138, 0.3805, -0.8544, -0.3539, 0.3805, -0.9063, -0.3754, 0.1939, -0.8275, -0.5529, 0.09802, -0.8157, -0.545, 0.1939, -0.9063, -0.3754, 0.1939, -0.9194, -0.3808, 0.09802, -0.1671, -0.1117, 0.9796, -3.997e-07, -1.335e-07, 1.0, -0.1857, -0.07691, 0.9796, -0.8544, -0.3539, 0.3805, -0.7699, -0.3189, 0.5528, -0.8173, -0.1626, 0.5528, -0.907, -0.1804, 0.3805, -0.9063, -0.3754, 0.1939, -0.8544, -0.3539, 0.3805, -0.907, -0.1804, 0.3805, -0.9622, -0.1914, 0.1939, -0.9194, -0.3808, 0.09802, -0.9063, -0.3754, 0.1939, -0.9622, -0.1914, 0.1939, -0.9761, -0.1942, 0.09802, -0.1857, -0.07691, 0.9796, -3.997e-07, -1.335e-07, 1.0, -0.1971, -0.03921, 0.9796, -0.3584, -0.1484, 0.9217, -0.1857, -0.07691, 0.9796, -0.1971, -0.03921, 0.9796, -0.3804, -0.07567, 0.9217, -0.5172, -0.2142, 0.8286, -0.3584, -0.1484, 0.9217, -0.3804, -0.07567, 0.9217, -0.549, -0.1092, 0.8286, -0.6561, -0.2718, 0.7041, -0.5172, -0.2142, 0.8286, -0.549, -0.1092, 0.8286, -0.6965, -0.1385, 0.7041, -0.7699, -0.3189, 0.5528, -0.6561, -0.2718, 0.7041, -0.6965, -0.1385, 0.7041, -0.8173, -0.1626, 0.5528, -0.549, -0.1092, 0.8286, -0.3804, -0.07567, 0.9217, -0.3879, 6.096e-08, 0.9217, -0.5598, 1.197e-07, 0.8286, -0.6965, -0.1385, 0.7041, -0.549, -0.1092, 0.8286, -0.5598, 1.197e-07, 0.8286, -0.7101, 2.147e-07, 0.7041, -0.8173, -0.1626, 0.5528, -0.6965, -0.1385, 0.7041, -0.7101, 2.147e-07, 0.7041, -0.8333, 1.634e-07, 0.5528, -0.907, -0.1804, 0.3805, -0.8173, -0.1626, 0.5528, -0.8333, 1.634e-07, 0.5528, -0.9248, 1.588e-07, 0.3805, -0.9622, -0.1914, 0.1939, -0.907, -0.1804, 0.3805, -0.9248, 1.588e-07, 0.3805, -0.981, 4.456e-07, 0.1939, -0.9761, -0.1942, 0.09802, -0.9622, -0.1914, 0.1939, -0.981, 4.456e-07, 0.1939, -0.9952, 3.692e-07, 0.09802, -0.1971, -0.03921, 0.9796, -3.997e-07, -1.335e-07, 1.0, -0.201, 1.372e-08, 0.9796, -0.3804, -0.07567, 0.9217, -0.1971, -0.03921, 0.9796, -0.201, 1.372e-08, 0.9796, -0.3879, 6.096e-08, 0.9217, -0.981, 4.456e-07, 0.1939, -0.9248, 1.588e-07, 0.3805, -0.907, 0.1804, 0.3805, -0.9622, 0.1914, 0.1939, -0.9952, 3.692e-07, 0.09802, -0.981, 4.456e-07, 0.1939, -0.9622, 0.1914, 0.1939, -0.9761, 0.1942, 0.09802, -0.201, 1.372e-08, 0.9796, -3.997e-07, -1.335e-07, 1.0, -0.1971, 0.03921, 0.9796, -0.3879, 6.096e-08, 0.9217, -0.201, 1.372e-08, 0.9796, -0.1971, 0.03921, 0.9796, -0.3804, 0.07567, 0.9217, -0.5598, 1.197e-07, 0.8286, -0.3879, 6.096e-08, 0.9217, -0.3804, 0.07567, 0.9217, -0.549, 0.1092, 0.8286, -0.7101, 2.147e-07, 0.7041, -0.5598, 1.197e-07, 0.8286, -0.549, 0.1092, 0.8286, -0.6965, 0.1385, 0.7041, -0.8333, 1.634e-07, 0.5528, -0.7101, 2.147e-07, 0.7041, -0.6965, 0.1385, 0.7041, -0.8173, 0.1626, 0.5528, -0.9248, 1.588e-07, 0.3805, -0.8333, 1.634e-07, 0.5528, -0.8173, 0.1626, 0.5528, -0.907, 0.1804, 0.3805, -0.6965, 0.1385, 0.7041, -0.549, 0.1092, 0.8286, -0.5172, 0.2142, 0.8286, -0.6561, 0.2718, 0.7041, -0.8173, 0.1626, 0.5528, -0.6965, 0.1385, 0.7041, -0.6561, 0.2718, 0.7041, -0.7699, 0.3189, 0.5528, -0.907, 0.1804, 0.3805, -0.8173, 0.1626, 0.5528, -0.7699, 0.3189, 0.5528, -0.8544, 0.3539, 0.3805, -0.9622, 0.1914, 0.1939, -0.907, 0.1804, 0.3805, -0.8544, 0.3539, 0.3805, -0.9063, 0.3754, 0.1939, -0.9761, 0.1942, 0.09802, -0.9622, 0.1914, 0.1939, -0.9063, 0.3754, 0.1939, -0.9194, 0.3808, 0.09802, -0.1971, 0.03921, 0.9796, -3.997e-07, -1.335e-07, 1.0, -0.1857, 0.07691, 0.9796, -0.3804, 0.07567, 0.9217, -0.1971, 0.03921, 0.9796, -0.1857, 0.07691, 0.9796, -0.3584, 0.1484, 0.9217, -0.549, 0.1092, 0.8286, -0.3804, 0.07567, 0.9217, -0.3584, 0.1484, 0.9217, -0.5172, 0.2142, 0.8286, -0.9194, 0.3808, 0.09802, -0.9063, 0.3754, 0.1939, -0.8157, 0.545, 0.1939, -0.8275, 0.5529, 0.09802, -0.1857, 0.07691, 0.9796, -3.997e-07, -1.335e-07, 1.0, -0.1671, 0.1117, 0.9796, -0.3584, 0.1484, 0.9217, -0.1857, 0.07691, 0.9796, -0.1671, 0.1117, 0.9796, -0.3225, 0.2155, 0.9217, -0.5172, 0.2142, 0.8286, -0.3584, 0.1484, 0.9217, -0.3225, 0.2155, 0.9217, -0.4654, 0.311, 0.8286, -0.6561, 0.2718, 0.7041, -0.5172, 0.2142, 0.8286, -0.4654, 0.311, 0.8286, -0.5905, 0.3945, 0.7041, -0.7699, 0.3189, 0.5528, -0.6561, 0.2718, 0.7041, -0.5905, 0.3945, 0.7041, -0.6929, 0.463, 0.5528, -0.8544, 0.3539, 0.3805, -0.7699, 0.3189, 0.5528, -0.6929, 0.463, 0.5528, -0.7689, 0.5138, 0.3805, -0.9063, 0.3754, 0.1939, -0.8544, 0.3539, 0.3805, -0.7689, 0.5138, 0.3805, -0.8157, 0.545, 0.1939, -0.5905, 0.3945, 0.7041, -0.4654, 0.311, 0.8286, -0.3958, 0.3958, 0.8286, -0.5021, 0.5021, 0.7041, -0.6929, 0.463, 0.5528, -0.5905, 0.3945, 0.7041, -0.5021, 0.5021, 0.7041, -0.5893, 0.5893, 0.5528, -0.7689, 0.5138, 0.3805, -0.6929, 0.463, 0.5528, -0.5893, 0.5893, 0.5528, -0.6539, 0.6539, 0.3805, -0.8157, 0.545, 0.1939, -0.7689, 0.5138, 0.3805, -0.6539, 0.6539, 0.3805, -0.6937, 0.6937, 0.1939, -0.8275, 0.5529, 0.09802, -0.8157, 0.545, 0.1939, -0.6937, 0.6937, 0.1939, -0.7037, 0.7037, 0.09802, -0.1671, 0.1117, 0.9796, -3.997e-07, -1.335e-07, 1.0, -0.1421, 0.1421, 0.9796, -0.3225, 0.2155, 0.9217, -0.1671, 0.1117, 0.9796, -0.1421, 0.1421, 0.9796, -0.2743, 0.2743, 0.9217, -0.4654, 0.311, 0.8286, -0.3225, 0.2155, 0.9217, -0.2743, 0.2743, 0.9217, -0.3958, 0.3958, 0.8286, -0.7037, 0.7037, 0.09802, -0.6937, 0.6937, 0.1939, -0.545, 0.8157, 0.1939, -0.5529, 0.8275, 0.09802, -0.1421, 0.1421, 0.9796, -3.997e-07, -1.335e-07, 1.0, -0.1117, 0.1671, 0.9796, -0.2743, 0.2743, 0.9217, -0.1421, 0.1421, 0.9796, -0.1117, 0.1671, 0.9796, -0.2155, 0.3225, 0.9217, -0.3958, 0.3958, 0.8286, -0.2743, 0.2743, 0.9217, -0.2155, 0.3225, 0.9217, -0.311, 0.4654, 0.8286, -0.5021, 0.5021, 0.7041, -0.3958, 0.3958, 0.8286, -0.311, 0.4654, 0.8286, -0.3945, 0.5905, 0.7041, -0.5893, 0.5893, 0.5528, -0.5021, 0.5021, 0.7041, -0.3945, 0.5905, 0.7041, -0.463, 0.6929, 0.5528, -0.6539, 0.6539, 0.3805, -0.5893, 0.5893, 0.5528, -0.463, 0.6929, 0.5528, -0.5138, 0.7689, 0.3805, -0.6937, 0.6937, 0.1939, -0.6539, 0.6539, 0.3805, -0.5138, 0.7689, 0.3805, -0.545, 0.8157, 0.1939, -0.463, 0.6929, 0.5528, -0.3945, 0.5905, 0.7041, -0.2718, 0.6561, 0.7041, -0.3189, 0.7699, 0.5528, -0.5138, 0.7689, 0.3805, -0.463, 0.6929, 0.5528, -0.3189, 0.7699, 0.5528, -0.3539, 0.8544, 0.3805, -0.545, 0.8157, 0.1939, -0.5138, 0.7689, 0.3805, -0.3539, 0.8544, 0.3805, -0.3754, 0.9063, 0.1939, -0.5529, 0.8275, 0.09802, -0.545, 0.8157, 0.1939, -0.3754, 0.9063, 0.1939, -0.3808, 0.9194, 0.09802, -0.1117, 0.1671, 0.9796, -3.997e-07, -1.335e-07, 1.0, -0.07691, 0.1857, 0.9796, -0.2155, 0.3225, 0.9217, -0.1117, 0.1671, 0.9796, -0.07691, 0.1857, 0.9796, -0.1484, 0.3584, 0.9217, -0.311, 0.4654, 0.8286, -0.2155, 0.3225, 0.9217, -0.1484, 0.3584, 0.9217, -0.2142, 0.5172, 0.8286, -0.3945, 0.5905, 0.7041, -0.311, 0.4654, 0.8286, -0.2142, 0.5172, 0.8286, -0.2718, 0.6561, 0.7041, -0.07691, 0.1857, 0.9796, -3.997e-07, -1.335e-07, 1.0, -0.03921, 0.1971, 0.9796, -0.1484, 0.3584, 0.9217, -0.07691, 0.1857, 0.9796, -0.03921, 0.1971, 0.9796, -0.07567, 0.3804, 0.9217, -0.2142, 0.5172, 0.8286, -0.1484, 0.3584, 0.9217, -0.07567, 0.3804, 0.9217, -0.1092, 0.549, 0.8286, -0.2718, 0.6561, 0.7041, -0.2142, 0.5172, 0.8286, -0.1092, 0.549, 0.8286, -0.1385, 0.6965, 0.7041, -0.3189, 0.7699, 0.5528, -0.2718, 0.6561, 0.7041, -0.1385, 0.6965, 0.7041, -0.1626, 0.8173, 0.5528, -0.3539, 0.8544, 0.3805, -0.3189, 0.7699, 0.5528, -0.1626, 0.8173, 0.5528, -0.1804, 0.907, 0.3805, -0.3754, 0.9063, 0.1939, -0.3539, 0.8544, 0.3805, -0.1804, 0.907, 0.3805, -0.1914, 0.9622, 0.1939, -0.3808, 0.9194, 0.09802, -0.3754, 0.9063, 0.1939, -0.1914, 0.9622, 0.1939, -0.1942, 0.9761, 0.09802, -0.1626, 0.8173, 0.5528, -0.1385, 0.6965, 0.7041, -1.164e-06, 0.7101, 0.7041, -1.402e-06, 0.8333, 0.5528, -0.1804, 0.907, 0.3805, -0.1626, 0.8173, 0.5528, -1.402e-06, 0.8333, 0.5528, -1.605e-06, 0.9248, 0.3805, -0.1914, 0.9622, 0.1939, -0.1804, 0.907, 0.3805, -1.605e-06, 0.9248, 0.3805, -1.734e-06, 0.981, 0.1939, -0.1942, 0.9761, 0.09802, -0.1914, 0.9622, 0.1939, -1.734e-06, 0.981, 0.1939, -1.928e-06, 0.9952, 0.09802, -0.03921, 0.1971, 0.9796, -3.997e-07, -1.335e-07, 1.0, -9.538e-07, 0.201, 0.9796, -0.07567, 0.3804, 0.9217, -0.03921, 0.1971, 0.9796, -9.538e-07, 0.201, 0.9796, -8.904e-07, 0.3879, 0.9217, -0.1092, 0.549, 0.8286, -0.07567, 0.3804, 0.9217, -8.904e-07, 0.3879, 0.9217, -1.267e-06, 0.5598, 0.8286, -0.1385, 0.6965, 0.7041, -0.1092, 0.549, 0.8286, -1.267e-06, 0.5598, 0.8286, -1.164e-06, 0.7101, 0.7041])] * 3)])
me_x_1 = bpy.data.meshes.new('立方体')
me_x_1.from_pydata([(-0.8457, 0.0, 0.8421), (0.4228, 0.4787, 0.8459), (0.8457, 0.0, 0.8459), (-0.4228, -0.4787, 0.844), (0.3986, 0.4446, -1.143), (-0.4595, 0.3463, 1.464), (0.63, 0.0, 1.678), (1.391, 2.98e-08, 0.8058), (-1.261, 0.2355, 0.6119), (0.4595, -0.3463, 1.466), (0.315, -0.5138, 1.896), (-0.63, 0.0, 1.678), (0.315, -0.2811, 1.688), (-0.315, 0.2811, 1.688), (1.0, 0.0, 2.893), (-0.315, 0.5138, 1.896), (0.63, 0.0, 1.896), (-0.63, 0.0, 1.896), (-0.5, 0.0, 3.694), (-1.0, 0.0, 2.893), (0.5, -0.7676, 2.893), (-0.5, 0.7676, 2.893), (1.495, 2.98e-08, -0.1669), (1.024, 0.0, 0.4838), (1.207, 0.2311, 0.6448), (1.207, -0.2311, 0.6448), (-1.604, 5.96e-08, -0.2288), (-1.426, 4.47e-08, 0.8118), (-1.261, -0.2355, 0.6119), (-1.097, 1.49e-08, 0.412), (0.5, 0.7676, 2.893), (-0.5, -0.7676, 2.893), (0.5, 0.0, 3.694), (0.315, 0.5138, 1.896), (0.315, 0.2811, 1.688), (-0.315, -0.2811, 1.688), (-0.315, -0.5138, 1.896), (-0.4595, -0.3463, 1.464), (0.4595, 0.3463, 1.466), (-0.4096, 0.4446, -1.151), (0.4228, -0.4787, 0.8459), (-0.4228, 0.4787, 0.844), (-0.3861, 7.451e-09, -1.821), (-0.06873, 0.0, -1.152), (-0.7504, 0.0, -1.15), (-0.4096, -0.4446, -1.151), (0.3642, 1.49e-08, -1.805), (0.3986, -0.4446, -1.143), (0.05776, 0.0, -1.142), (0.7395, 0.0, -1.144), (-0.4299, 0.5003, -0.02272), (0.4299, -0.5003, -0.02272), (-0.4299, -0.5003, -0.02272), (0.8597, 0.0, -0.02272), (0.4299, 0.5003, -0.02272), (-0.8597, 0.0, -0.02272), (-0.8356, 0.0, -0.5338), (-0.7399, -0.2931, 0.8426), (-0.9046, 3.725e-09, 0.9376), (-0.7523, 0.3392, -0.02272), (-0.4264, 0.4531, -0.5341), (0.4301, 0.4015, 1.206), (0.7523, 0.3392, -0.02272), (0.8329, 0.0, -0.5325), (0.8863, 0.0, 0.9604), (0.7523, -0.3392, -0.02272), (0.4237, -0.4531, -0.5321), (-0.4301, -0.4015, 1.203), (-1.014, 1.118e-08, 1.451), (0.4436, 0.308, 1.627), (1.005, 7.451e-09, 1.449), (-0.4436, -0.308, 1.626), (-0.8897, 0.2412, 1.245), (0.8762, 0.2401, 1.256), (0.8762, -0.2401, 1.256), (-0.8897, -0.2412, 1.245), (-0.445, 0.0, 1.744), (0.2225, 0.3287, 1.746), (0.445, 0.0, 1.744), (-0.2225, -0.3287, 1.746), (0.5513, 0.1771, 1.681), (0.5513, -0.1771, 1.681), (-0.5513, -0.1771, 1.681), (-0.5513, 0.1771, 1.681), (-0.9075, 0.0, 2.243), (0.4538, 0.7042, 2.243), (0.9075, 0.0, 2.243), (-0.4538, -0.7042, 2.243), (0.5513, -0.3854, 1.896), (-0.5513, -0.3854, 1.896), (-0.5513, 0.3854, 1.896), (0.5513, 0.3854, 1.896), (-0.875, 0.0, 3.494), (0.5, 0.5757, 3.494), (0.875, 0.0, 3.494), (-0.5, -0.5757, 3.494), (0.875, 0.5757, 2.893), (0.875, -0.5757, 2.893), (-0.875, -0.5757, 2.893), (-0.875, 0.5757, 2.893), (1.234, 7.451e-09, -0.06495), (1.612, 4.47e-08, 0.137), (1.423, 0.1931, 0.03603), (1.423, -0.1931, 0.03603), (1.345, -0.1672, 0.7655), (1.345, 0.1672, 0.7655), (1.07, 0.1794, 0.524), (1.07, -0.1794, 0.524), (-1.353, 3.353e-08, -0.1663), (-1.684, 7.078e-08, 0.1291), (-1.518, 0.1986, -0.01863), (-1.518, -0.1986, -0.01863), (-1.138, 0.1827, 0.462), (-1.385, 0.1705, 0.7618), (-1.385, -0.1705, 0.7618), (-1.138, -0.1827, 0.462), (0.4237, 0.4531, -0.5321), (-0.4301, 0.4015, 1.203), (-0.4264, -0.4531, -0.5341), (0.4301, -0.4015, 1.206), (-0.4436, 0.308, 1.626), (0.4436, -0.308, 1.627), (-0.2225, 0.3287, 1.746), (0.2225, -0.3287, 1.746), (-0.4538, 0.7042, 2.243), (0.4538, -0.7042, 2.243), (-0.5, 0.5757, 3.494), (0.5, -0.5757, 3.494), (0.0, 0.7676, 2.893), (0.0, -0.7676, 2.893), (0.0, 0.0, 3.694), (0.0, 0.5138, 1.896), (0.0, 0.3149, 1.693), (0.0, -0.3149, 1.693), (0.0, -0.5138, 1.896), (0.0, -0.4237, 1.47), (0.0, 0.4237, 1.47), (-0.002741, 0.0, -0.8142), (0.0, -0.5363, -0.02272), (0.0, 0.5363, -0.02272), (-0.6015, 1.863e-09, -1.652), (-0.392, 0.3389, -1.653), (-0.392, -0.3389, -1.653), (-0.1824, 1.863e-09, -1.655), (-0.1539, 0.3832, -1.152), (-0.6652, 0.2836, -1.15), (-0.1539, -0.3832, -1.152), (-0.6652, -0.2836, -1.15), (0.5823, 3.725e-09, -1.641), (0.3728, -0.3389, -1.639), (0.3728, 0.3389, -1.639), (0.1632, 3.725e-09, -1.638), (0.6543, 0.2836, -1.144), (0.143, 0.3832, -1.142), (0.143, -0.3832, -1.142), (0.6543, -0.2836, -1.144), (-0.7523, -0.3392, -0.02272), (-0.7399, 0.2931, 0.8426), (0.7399, 0.2931, 0.8459), (0.7399, -0.2931, 0.8459), (0.0, -0.5445, 0.8455), (0.0, 0.5445, 0.8455), (-0.4265, 0.5282, 0.4233), (0.4265, -0.5282, 0.4238), (-0.4265, -0.5282, 0.4233), (0.853, 0.0, 0.4238), (0.4265, 0.5282, 0.4238), (-0.853, 0.0, 0.4228), (-0.7333, -0.3046, -0.5339), (-0.8281, -0.2229, 1.083), (-0.7333, 0.3046, -0.5339), (-0.8281, 0.2229, 1.083), (0.7306, -0.3046, -0.5324), (0.8172, -0.2224, 1.098), (0.7306, 0.3046, -0.5324), (0.8172, 0.2224, 1.098), (-0.9217, -0.1758, 1.495), (-0.9217, 0.1758, 1.495), (0.9153, -0.1753, 1.496), (0.9153, 0.1753, 1.496), (-0.3894, -0.2381, 1.744), (-0.3894, 0.2381, 1.744), (0.3894, -0.2381, 1.744), (0.3894, 0.2381, 1.744), (-0.7941, -0.5281, 2.243), (-0.7941, 0.5281, 2.243), (0.7941, -0.5281, 2.243), (0.7941, 0.5281, 2.243), (-0.7778, -0.4264, 3.338), (-0.7778, 0.4264, 3.338), (0.7778, -0.4264, 3.338), (0.7778, 0.4264, 3.338), (1.243, -0.1399, 0.1132), (1.243, 0.1399, 0.1132), (1.492, -0.1345, 0.2745), (1.492, 0.1345, 0.2745), (-1.341, -0.1433, 0.03477), (-1.341, 0.1433, 0.03477), (-1.562, -0.1379, 0.2549), (-1.562, 0.1379, 0.2549), (-0.001218, 0.4373, -0.5784), (0.0, 0.4809, 1.206), (-0.001218, -0.4373, -0.5784), (0.0, -0.4809, 1.206), (1.863e-09, 0.3695, 1.634), (-1.863e-09, -0.3695, 1.634), (0.0, 0.3372, 1.747), (0.0, -0.3372, 1.747), (1.863e-09, 0.7042, 2.243), (-1.863e-09, -0.7042, 2.243), (0.0, 0.5757, 3.494), (0.0, -0.5757, 3.494), (-0.5654, -0.2273, -1.522), (-0.5654, 0.2273, -1.522), (-0.2277, 0.2715, -1.524), (-0.2277, -0.2715, -1.524), (0.5483, -0.2273, -1.512), (0.5483, 0.2273, -1.512), (0.2106, 0.2715, -1.51), (0.2106, -0.2715, -1.51), (-0.7464, -0.3484, 0.4229), (-0.7464, 0.3484, 0.4229), (0.7464, 0.3484, 0.4238), (0.7464, -0.3484, 0.4238), (0.0, -0.5759, 0.4237), (0.0, 0.5759, 0.4237)], [], [(0, 167, 220, 57), (0, 57, 169, 58), (0, 58, 171, 157), (0, 157, 221, 167), (1, 166, 225, 161), (1, 161, 201, 61), (1, 61, 175, 158), (1, 158, 222, 166), (2, 165, 222, 158), (2, 158, 175, 64), (2, 64, 173, 159), (2, 159, 223, 165), (3, 164, 224, 160), (3, 160, 203, 67), (3, 67, 169, 57), (3, 57, 220, 164), (4, 153, 200, 116), (4, 116, 174, 152), (4, 152, 217, 150), (4, 150, 218, 153), (5, 136, 201, 117), (5, 117, 171, 72), (5, 72, 177, 120), (5, 120, 204, 136), (6, 81, 178, 70), (6, 70, 179, 80), (6, 80, 183, 78), (6, 78, 182, 81), (7, 105, 179, 70), (7, 70, 178, 104), (7, 104, 194, 101), (7, 101, 195, 105), (8, 113, 177, 72), (8, 72, 171, 112), (8, 112, 197, 110), (8, 110, 199, 113), (9, 135, 203, 119), (9, 119, 173, 74), (9, 74, 178, 121), (9, 121, 205, 135), (10, 134, 207, 123), (10, 123, 182, 88), (10, 88, 186, 125), (10, 125, 209, 134), (11, 83, 177, 68), (11, 68, 176, 82), (11, 82, 180, 76), (11, 76, 181, 83), (12, 133, 205, 121), (12, 121, 178, 81), (12, 81, 182, 123), (12, 123, 207, 133), (13, 132, 204, 120), (13, 120, 177, 83), (13, 83, 181, 122), (13, 122, 206, 132), (14, 97, 186, 86), (14, 86, 187, 96), (14, 96, 191, 94), (14, 94, 190, 97), (15, 131, 206, 122), (15, 122, 181, 90), (15, 90, 185, 124), (15, 124, 208, 131), (16, 88, 182, 78), (16, 78, 183, 91), (16, 91, 187, 86), (16, 86, 186, 88), (17, 90, 181, 76), (17, 76, 180, 89), (17, 89, 184, 84), (17, 84, 185, 90), (18, 130, 210, 126), (18, 126, 189, 92), (18, 92, 188, 95), (18, 95, 211, 130), (19, 99, 185, 84), (19, 84, 184, 98), (19, 98, 188, 92), (19, 92, 189, 99), (20, 129, 209, 125), (20, 125, 186, 97), (20, 97, 190, 127), (20, 127, 211, 129), (21, 128, 208, 124), (21, 124, 185, 99), (21, 99, 189, 126), (21, 126, 210, 128), (22, 103, 192, 100), (22, 100, 193, 102), (22, 102, 195, 101), (22, 101, 194, 103), (23, 107, 173, 64), (23, 64, 175, 106), (23, 106, 193, 100), (23, 100, 192, 107), (24, 106, 175, 73), (24, 73, 179, 105), (24, 105, 195, 102), (24, 102, 193, 106), (25, 104, 178, 74), (25, 74, 173, 107), (25, 107, 192, 103), (25, 103, 194, 104), (26, 110, 197, 108), (26, 108, 196, 111), (26, 111, 198, 109), (26, 109, 199, 110), (27, 114, 176, 68), (27, 68, 177, 113), (27, 113, 199, 109), (27, 109, 198, 114), (28, 115, 169, 75), (28, 75, 176, 114), (28, 114, 198, 111), (28, 111, 196, 115), (29, 112, 171, 58), (29, 58, 169, 115), (29, 115, 196, 108), (29, 108, 197, 112), (30, 96, 187, 85), (30, 85, 208, 128), (30, 128, 210, 93), (30, 93, 191, 96), (31, 98, 184, 87), (31, 87, 209, 129), (31, 129, 211, 95), (31, 95, 188, 98), (32, 94, 191, 93), (32, 93, 210, 130), (32, 130, 211, 127), (32, 127, 190, 94), (33, 91, 183, 77), (33, 77, 206, 131), (33, 131, 208, 85), (33, 85, 187, 91), (34, 80, 179, 69), (34, 69, 204, 132), (34, 132, 206, 77), (34, 77, 183, 80), (35, 82, 176, 71), (35, 71, 205, 133), (35, 133, 207, 79), (35, 79, 180, 82), (36, 89, 180, 79), (36, 79, 207, 134), (36, 134, 209, 87), (36, 87, 184, 89), (37, 75, 169, 67), (37, 67, 203, 135), (37, 135, 205, 71), (37, 71, 176, 75), (38, 73, 175, 61), (38, 61, 201, 136), (38, 136, 204, 69), (38, 69, 179, 73), (39, 145, 170, 60), (39, 60, 200, 144), (39, 144, 214, 141), (39, 141, 213, 145), (40, 163, 223, 159), (40, 159, 173, 119), (40, 119, 203, 160), (40, 160, 224, 163), (41, 162, 221, 157), (41, 157, 171, 117), (41, 117, 201, 161), (41, 161, 225, 162), (42, 140, 213, 141), (42, 141, 214, 143), (42, 143, 215, 142), (42, 142, 212, 140), (43, 144, 200, 137), (43, 137, 202, 146), (43, 146, 215, 143), (43, 143, 214, 144), (44, 147, 168, 56), (44, 56, 170, 145), (44, 145, 213, 140), (44, 140, 212, 147), (45, 146, 202, 118), (45, 118, 168, 147), (45, 147, 212, 142), (45, 142, 215, 146), (46, 151, 218, 150), (46, 150, 217, 148), (46, 148, 216, 149), (46, 149, 219, 151), (47, 155, 172, 66), (47, 66, 202, 154), (47, 154, 219, 149), (47, 149, 216, 155), (48, 154, 202, 137), (48, 137, 200, 153), (48, 153, 218, 151), (48, 151, 219, 154), (49, 152, 174, 63), (49, 63, 172, 155), (49, 155, 216, 148), (49, 148, 217, 152), (50, 60, 170, 59), (50, 59, 221, 162), (50, 162, 225, 139), (50, 139, 200, 60), (51, 66, 172, 65), (51, 65, 223, 163), (51, 163, 224, 138), (51, 138, 202, 66), (52, 118, 202, 138), (52, 138, 224, 164), (52, 164, 220, 156), (52, 156, 168, 118), (53, 63, 174, 62), (53, 62, 222, 165), (53, 165, 223, 65), (53, 65, 172, 63), (54, 116, 200, 139), (54, 139, 225, 166), (54, 166, 222, 62), (54, 62, 174, 116), (55, 56, 168, 156), (55, 156, 220, 167), (55, 167, 221, 59), (55, 59, 170, 56)])
me_x_1.polygons.foreach_set('use_smooth', [True] * 224)
me_x_1.materials.append(mat_skin)
me_x_1.use_remesh_preserve_volume = False
me_x_1.use_remesh_preserve_attributes = False
me_x_1.use_mirror_vertex_groups = False
me_x_1.update()

# ---- objects
ob_x = bpy.data.objects.new('球', me_x)
ob_x_1 = bpy.data.objects.new('立方体', me_x_1)
ob_lamp = bpy.data.objects.new('Lamp', light_lamp)
ob_camera = bpy.data.objects.new('Camera', cam_camera)

# ---- transforms, parenting, visibility, modifiers, constraints
ob_x.location = (0.0, 0.0, 2.86)
ob_x.rotation_euler = (-1.629e-07, 0.0, 0.0)
ob_x.scale = (1.099, 0.9749, 1.211)
ob_x.color = (0.8, 0.8, 0.8, 1.0)
ob_x.lineart.crease_threshold = 0.0
ob_x_1.location = (0.0, 0.0, 0.0)
ob_x_1.lineart.crease_threshold = 0.0
ob_lamp.location = (4.076, 1.005, 5.904)
ob_lamp.rotation_euler = (0.6503, 0.05522, 1.866)
ob_lamp.lock_rotations_4d = False
ob_lamp.empty_display_type = 'ARROWS'
ob_lamp.color = (0.0, 0.0, 0.0, 0.0)
ob_lamp.lineart.crease_threshold = 0.0
ob_camera.location = (7.481, -6.508, 5.344)
ob_camera.rotation_euler = (1.109, 0.0, 0.8149)
ob_camera.lock_rotations_4d = False
ob_camera.empty_display_type = 'ARROWS'
ob_camera.color = (0.0, 0.0, 0.0, 0.0)
ob_camera.display_type = 'WIRE'
ob_camera.lineart.crease_threshold = 0.0

# ---- collection membership
col_collection_1.objects.link(ob_x)
col_collection_1.objects.link(ob_x_1)
col_collection_1.objects.link(ob_lamp)
col_collection_1.objects.link(ob_camera)

# ---- scene / render settings (as saved in the file)
scene.camera = ob_camera
scene.frame_start = 1; scene.frame_end = 250; scene.frame_set(1)
scene.render.engine = 'BLENDER_EEVEE_NEXT'
scene.render.resolution_percentage = 50
scene.render.dither_intensity = 0.0
scene.cycles.use_denoising = False
scene.cycles.samples = 128
scene.cycles.sampling_pattern = 'TABULATED_SOBOL'
scene.cycles.light_sampling_threshold = 0.0
scene.cycles.use_adaptive_sampling = False
scene.cycles.use_light_tree = False
scene.cycles.blur_glossy = 0.0
scene.cycles.sample_clamp_indirect = 0.0
scene.view_settings.view_transform = 'Standard'
bpy.context.view_layer.update()
